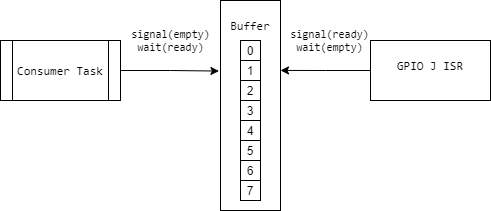

The diagram above was exported from draw.io. Its source (the exported page's mxGraphModel, read from the mxfile embedded in the PNG):
<mxGraphModel dx="886" dy="498" grid="1" gridSize="10" guides="1" tooltips="1" connect="1" arrows="1" fold="1" page="1" pageScale="1" pageWidth="850" pageHeight="1100" math="0" shadow="0">
  <root>
    <mxCell id="0" />
    <mxCell id="1" parent="0" />
    <mxCell id="2" style="edgeStyle=orthogonalEdgeStyle;rounded=0;orthogonalLoop=1;jettySize=auto;html=1;exitX=1;exitY=0.5;exitDx=0;exitDy=0;entryX=-0.026;entryY=0.336;entryDx=0;entryDy=0;entryPerimeter=0;" edge="1" source="4" target="5" parent="1">
      <mxGeometry relative="1" as="geometry">
        <mxPoint x="370" y="240.28571428571433" as="targetPoint" />
      </mxGeometry>
    </mxCell>
    <mxCell id="3" value="&lt;pre&gt;signal(empty)&lt;br&gt;wait(ready)&lt;/pre&gt;" style="edgeLabel;html=1;align=center;verticalAlign=middle;resizable=0;points=[];" vertex="1" connectable="0" parent="2">
      <mxGeometry x="-0.2559" y="1" relative="1" as="geometry">
        <mxPoint x="13" y="-29" as="offset" />
      </mxGeometry>
    </mxCell>
    <mxCell id="4" value="&lt;pre&gt;Consumer Task&lt;/pre&gt;" style="shape=process;whiteSpace=wrap;html=1;backgroundOutline=1;" vertex="1" parent="1">
      <mxGeometry x="160" y="210" width="120" height="60" as="geometry" />
    </mxCell>
    <mxCell id="5" value="&lt;pre&gt;Buffer&lt;/pre&gt;" style="rounded=0;whiteSpace=wrap;html=1;verticalAlign=top;" vertex="1" parent="1">
      <mxGeometry x="380" y="170" width="60" height="210" as="geometry" />
    </mxCell>
    <mxCell id="6" value="0" style="rounded=0;whiteSpace=wrap;html=1;" vertex="1" parent="1">
      <mxGeometry x="400" y="210" width="20" height="20" as="geometry" />
    </mxCell>
    <mxCell id="7" value="1" style="rounded=0;whiteSpace=wrap;html=1;" vertex="1" parent="1">
      <mxGeometry x="400" y="230" width="20" height="20" as="geometry" />
    </mxCell>
    <mxCell id="8" value="2" style="rounded=0;whiteSpace=wrap;html=1;" vertex="1" parent="1">
      <mxGeometry x="400" y="250" width="20" height="20" as="geometry" />
    </mxCell>
    <mxCell id="9" value="3" style="rounded=0;whiteSpace=wrap;html=1;" vertex="1" parent="1">
      <mxGeometry x="400" y="270" width="20" height="20" as="geometry" />
    </mxCell>
    <mxCell id="10" value="4" style="rounded=0;whiteSpace=wrap;html=1;" vertex="1" parent="1">
      <mxGeometry x="400" y="290" width="20" height="20" as="geometry" />
    </mxCell>
    <mxCell id="11" value="0" style="rounded=0;whiteSpace=wrap;html=1;" vertex="1" parent="1">
      <mxGeometry x="400" y="330" width="20" height="20" as="geometry" />
    </mxCell>
    <mxCell id="12" value="5" style="rounded=0;whiteSpace=wrap;html=1;" vertex="1" parent="1">
      <mxGeometry x="400" y="310" width="20" height="20" as="geometry" />
    </mxCell>
    <mxCell id="13" value="6" style="rounded=0;whiteSpace=wrap;html=1;" vertex="1" parent="1">
      <mxGeometry x="400" y="330" width="20" height="20" as="geometry" />
    </mxCell>
    <mxCell id="14" value="7" style="rounded=0;whiteSpace=wrap;html=1;" vertex="1" parent="1">
      <mxGeometry x="400" y="350" width="20" height="20" as="geometry" />
    </mxCell>
    <mxCell id="15" style="edgeStyle=orthogonalEdgeStyle;rounded=0;orthogonalLoop=1;jettySize=auto;html=1;entryX=1;entryY=0.333;entryDx=0;entryDy=0;entryPerimeter=0;" edge="1" source="16" target="5" parent="1">
      <mxGeometry relative="1" as="geometry" />
    </mxCell>
    <mxCell id="16" value="&lt;pre&gt;GPIO J ISR&lt;/pre&gt;" style="rounded=0;whiteSpace=wrap;html=1;verticalAlign=top;" vertex="1" parent="1">
      <mxGeometry x="530" y="210" width="120" height="60" as="geometry" />
    </mxCell>
    <mxCell id="17" value="&lt;pre&gt;signal(ready)&lt;br&gt;wait(empty)&lt;/pre&gt;" style="edgeLabel;html=1;align=center;verticalAlign=middle;resizable=0;points=[];" vertex="1" connectable="0" parent="1">
      <mxGeometry x="489.0028571428571" y="210" as="geometry" />
    </mxCell>
  </root>
</mxGraphModel>